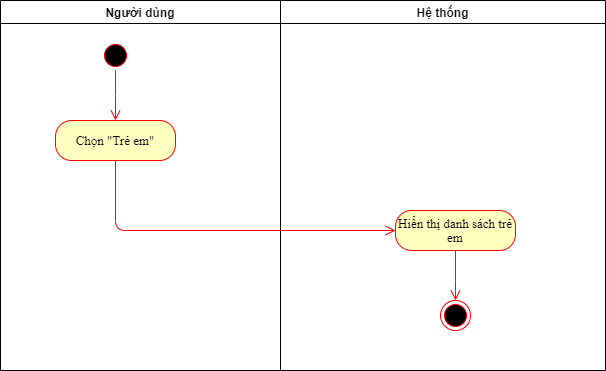

The diagram above was exported from draw.io. Its source (the exported page's mxGraphModel, read from the mxfile embedded in the PNG):
<mxGraphModel dx="1422" dy="737" grid="1" gridSize="10" guides="1" tooltips="1" connect="1" arrows="1" fold="1" page="1" pageScale="1" pageWidth="827" pageHeight="1169" math="0" shadow="0">
  <root>
    <mxCell id="0NVcP8kKC2nlozjQ2YFH-0" />
    <mxCell id="0NVcP8kKC2nlozjQ2YFH-1" parent="0NVcP8kKC2nlozjQ2YFH-0" />
    <mxCell id="0NVcP8kKC2nlozjQ2YFH-2" value="Người dùng" style="swimlane;whiteSpace=wrap;startSize=23;" vertex="1" parent="0NVcP8kKC2nlozjQ2YFH-1">
      <mxGeometry x="260" y="110" width="280" height="370" as="geometry" />
    </mxCell>
    <mxCell id="0NVcP8kKC2nlozjQ2YFH-3" value="" style="ellipse;shape=startState;fillColor=#000000;strokeColor=#ff0000;" vertex="1" parent="0NVcP8kKC2nlozjQ2YFH-2">
      <mxGeometry x="100" y="40" width="30" height="30" as="geometry" />
    </mxCell>
    <mxCell id="0NVcP8kKC2nlozjQ2YFH-4" value="" style="edgeStyle=elbowEdgeStyle;elbow=horizontal;verticalAlign=bottom;endArrow=open;endSize=8;strokeColor=#FF0000;endFill=1;rounded=0;entryX=0.5;entryY=0;entryDx=0;entryDy=0;" edge="1" parent="0NVcP8kKC2nlozjQ2YFH-2" source="0NVcP8kKC2nlozjQ2YFH-3" target="0NVcP8kKC2nlozjQ2YFH-5">
      <mxGeometry x="100" y="40" as="geometry">
        <mxPoint x="115" y="112" as="targetPoint" />
      </mxGeometry>
    </mxCell>
    <mxCell id="0NVcP8kKC2nlozjQ2YFH-5" value="&lt;font face=&quot;times new roman, serif&quot;&gt;&lt;span style=&quot;font-size: 13px&quot;&gt;Chọn &quot;Trẻ em&quot;&lt;/span&gt;&lt;/font&gt;" style="rounded=1;whiteSpace=wrap;html=1;arcSize=40;fontColor=#000000;fillColor=#ffffc0;strokeColor=#ff0000;" vertex="1" parent="0NVcP8kKC2nlozjQ2YFH-2">
      <mxGeometry x="55" y="120" width="120" height="40" as="geometry" />
    </mxCell>
    <mxCell id="0NVcP8kKC2nlozjQ2YFH-6" value="Hệ thống" style="swimlane;" vertex="1" parent="0NVcP8kKC2nlozjQ2YFH-1">
      <mxGeometry x="540" y="110" width="325" height="370" as="geometry" />
    </mxCell>
    <mxCell id="0NVcP8kKC2nlozjQ2YFH-7" value="" style="ellipse;html=1;shape=endState;fillColor=#000000;strokeColor=#ff0000;" vertex="1" parent="0NVcP8kKC2nlozjQ2YFH-6">
      <mxGeometry x="160" y="300" width="30" height="30" as="geometry" />
    </mxCell>
    <mxCell id="0NVcP8kKC2nlozjQ2YFH-8" value="&lt;span lang=&quot;VI&quot; style=&quot;line-height: 107% ; font-family: &amp;#34;times new roman&amp;#34; , serif&quot;&gt;&lt;font style=&quot;font-size: 13px&quot;&gt;Hiển thị danh sách trẻ em&lt;/font&gt;&lt;/span&gt;" style="rounded=1;whiteSpace=wrap;html=1;arcSize=40;fontColor=#000000;fillColor=#ffffc0;strokeColor=#ff0000;" vertex="1" parent="0NVcP8kKC2nlozjQ2YFH-6">
      <mxGeometry x="115" y="210" width="120" height="40" as="geometry" />
    </mxCell>
    <mxCell id="0NVcP8kKC2nlozjQ2YFH-9" value="" style="edgeStyle=orthogonalEdgeStyle;html=1;verticalAlign=bottom;endArrow=open;endSize=8;strokeColor=#ff0000;exitX=0.5;exitY=1;exitDx=0;exitDy=0;entryX=0.5;entryY=0;entryDx=0;entryDy=0;" edge="1" parent="0NVcP8kKC2nlozjQ2YFH-6" source="0NVcP8kKC2nlozjQ2YFH-8" target="0NVcP8kKC2nlozjQ2YFH-7">
      <mxGeometry relative="1" as="geometry">
        <mxPoint x="125" y="389" as="targetPoint" />
        <mxPoint x="-155" y="349" as="sourcePoint" />
        <Array as="points">
          <mxPoint x="175" y="290" />
          <mxPoint x="175" y="290" />
        </Array>
      </mxGeometry>
    </mxCell>
    <mxCell id="0NVcP8kKC2nlozjQ2YFH-10" value="" style="edgeStyle=orthogonalEdgeStyle;html=1;verticalAlign=bottom;endArrow=open;endSize=8;strokeColor=#ff0000;entryX=0;entryY=0.5;entryDx=0;entryDy=0;exitX=0.5;exitY=1;exitDx=0;exitDy=0;" edge="1" parent="0NVcP8kKC2nlozjQ2YFH-1" source="0NVcP8kKC2nlozjQ2YFH-5" target="0NVcP8kKC2nlozjQ2YFH-8">
      <mxGeometry relative="1" as="geometry">
        <mxPoint x="445" y="439" as="targetPoint" />
        <mxPoint x="725" y="393" as="sourcePoint" />
        <Array as="points">
          <mxPoint x="375" y="340" />
        </Array>
      </mxGeometry>
    </mxCell>
  </root>
</mxGraphModel>